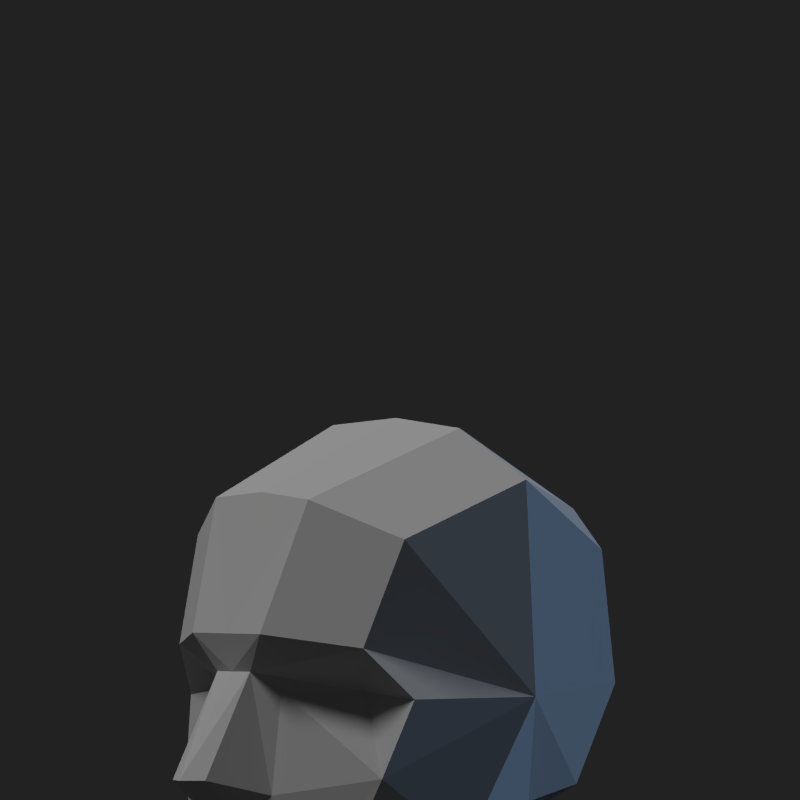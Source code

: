 # Source: simple.blend  (saved by Blender 2.76.0; exported with 4.5.12 LTS)
import bpy
from mathutils import Matrix  # noqa: F401  (used for matrix-valued properties, if any)

bpy.ops.wm.read_factory_settings(use_empty=True)
scene = bpy.context.scene
scene.name = 'Scene'

# ---- collections
col_collection_1 = bpy.data.collections.new('Collection 1'); scene.collection.children.link(col_collection_1)

# ---- world
world_world = bpy.data.worlds.new('World'); scene.world = world_world
world_world.color = (0.01599, 0.01599, 0.01599)
world_world.use_sun_shadow = False
world_world.sun_shadow_jitter_overblur = 0.0
world_world.cycles.sampling_method = 'NONE'
world_world.cycles.sample_map_resolution = 256
world_world.light_settings.ao_factor = 0.1154

# ---- cameras
cam_camera = bpy.data.cameras.new('Camera')
cam_camera.type = 'ORTHO'
cam_camera.clip_end = 100.0
cam_camera.lens = 43.26
cam_camera.sensor_width = 32.0
cam_camera.sensor_height = 18.0
cam_camera.ortho_scale = 5.9
cam_camera.display_size = 2.0
cam_camera.dof.focus_distance = 0.0
cam_camera.dof.aperture_fstop = 128.0

# ---- lights
light_sun_001 = bpy.data.lights.new('Sun.001', 'SUN')
light_sun_001.color = (0.3235, 0.5785, 1.0)
light_sun_001.transmission_factor = 0.0
light_sun_001.angle = 0.1993
light_sun_001.energy = 0.64
light_sun_001.shadow_buffer_clip_start = 0.5
light_sun_001.shadow_soft_size = 0.1
light_sun_001.shadow_cascade_max_distance = 1000.0
light_sun_001.cycles.use_multiple_importance_sampling = False
light_sun = bpy.data.lights.new('Sun', 'SUN')
light_sun.transmission_factor = 0.0
light_sun.angle = 0.1993
light_sun.energy = 1.0
light_sun.shadow_buffer_clip_start = 0.5
light_sun.shadow_soft_size = 0.1
light_sun.shadow_cascade_max_distance = 1000.0
light_sun.cycles.use_multiple_importance_sampling = False

# ---- meshes
me_plane_022 = bpy.data.meshes.new('Plane.022')
me_plane_022.from_pydata([(-0.7999, -0.1773, 0.8131), (-0.8713, -0.3654, 1.096), (-0.49, -0.5001, 2.079), (-0.9259, -0.1537, -0.2779), (-0.6338, -0.3355, 0.6752), (-0.77, -0.3615, -0.09884), (-0.1095, -1.214, 0.6007), (-0.4187, -0.9968, 0.9854), (-0.3105, -1.064, 0.01725), (-1.019, -0.206, -0.4407), (-0.6601, -0.5066, -0.7312), (-0.4734, -0.8016, -0.6426), (-0.8424, -0.1695, -0.9509), (-0.8775, -0.1739, -1.364), (-0.6309, -0.3718, -1.388), (-0.1029, -1.121, 1.781), (0.8675, -0.6861, 2.563), (1.003, -1.256, 2.188), (0.98, -1.351, 0.5873), (-0.3003, -0.5319, -1.354), (0.1894, -0.8673, -0.9819), (0.4464, -1.152, -0.5002), (-0.7034, -0.1347, -1.474), (-0.4064, -0.1848, -1.487), (2.277, -0.3882, 1.914), (2.27, -0.698, 1.618), (2.385, -0.698, 0.6299), (1.982, -0.698, -0.1002), (1.416, -0.7837, -0.21), (0.8482, -0.926, -0.6115), (0.7045, -0.8274, -0.9306), (0.3869, -0.4897, -1.272), (0.2545, -0.2936, -1.356), (-0.7999, 0.1773, 0.8131), (-0.8713, 0.3654, 1.096), (-0.49, 0.5001, 2.079), (-0.9259, 0.1537, -0.2779), (-0.6338, 0.3355, 0.6752), (-0.77, 0.3615, -0.09884), (-0.1095, 1.214, 0.6007), (-0.4187, 0.9968, 0.9853), (-0.3105, 1.064, 0.01725), (-1.019, 0.206, -0.4407), (-0.6601, 0.5066, -0.7312), (-0.4734, 0.8016, -0.6426), (-0.8424, 0.1695, -0.9509), (-0.8775, 0.1739, -1.364), (-0.6309, 0.3718, -1.388), (-0.1029, 1.121, 1.781), (0.8675, 0.6861, 2.563), (1.003, 1.256, 2.188), (0.98, 1.351, 0.5873), (-0.3003, 0.5319, -1.354), (0.1894, 0.8673, -0.9819), (0.4464, 1.152, -0.5002), (-0.7034, 0.1347, -1.474), (-0.4064, 0.1848, -1.487), (2.277, 0.3882, 1.914), (2.27, 0.698, 1.618), (2.385, 0.698, 0.6299), (1.982, 0.698, -0.1002), (1.416, 0.7837, -0.21), (0.8482, 0.926, -0.6115), (0.7045, 0.8274, -0.9306), (0.3869, 0.4897, -1.272), (0.2545, 0.2936, -1.356), (-0.8713, 3.179e-09, 1.096), (2.626, 3.179e-09, 0.6623), (-0.49, 3.179e-09, 2.126), (0.8675, 3.179e-09, 2.627), (2.336, 3.179e-09, 1.984), (2.279, 3.179e-09, -0.2768), (0.2545, 3.179e-09, -1.36), (-0.4124, 3.179e-09, -1.501), (-0.8775, 3.179e-09, -1.364), (-0.8424, 3.179e-09, -0.9509), (-1.006, 3.179e-09, -0.4952), (-0.8903, 3.179e-09, -0.2893), (-0.8184, 3.179e-09, 0.8131), (-0.7034, 3.179e-09, -1.474), (-0.2, 0.78, 0.65), (-0.2, -0.78, 0.65)], [], [(1, 66, 78, 0), (2, 68, 66, 1), (5, 8, 6, 81, 4), (76, 9, 3, 77), (5, 3, 9, 10), (8, 5, 10, 11), (74, 13, 12, 75), (13, 14, 12), (11, 10, 12, 14), (2, 1, 7, 15), (16, 69, 68, 2), (15, 17, 16, 2), (6, 18, 17, 15, 7), (20, 11, 14, 19), (21, 8, 11, 20), (8, 21, 18, 6), (13, 74, 79, 22), (14, 13, 22), (73, 23, 22, 79), (19, 14, 22, 23), (24, 70, 69, 16), (17, 25, 24, 16), (18, 25, 17), (25, 18, 26), (18, 28, 27, 26), (21, 29, 28, 18), (30, 29, 21, 20), (31, 30, 20, 19), (72, 32, 23, 73), (23, 32, 31, 19), (67, 70, 24, 25, 26), (71, 67, 26, 27), (34, 33, 78, 66), (35, 34, 66, 68), (38, 37, 80, 39, 41), (76, 77, 36, 42), (38, 43, 42, 36), (41, 44, 43, 38), (74, 75, 45, 46), (46, 45, 47), (44, 47, 45, 43), (35, 48, 40, 34), (49, 35, 68, 69), (48, 35, 49, 50), (39, 40, 48, 50, 51), (53, 52, 47, 44), (54, 53, 44, 41), (41, 39, 51, 54), (46, 55, 79, 74), (47, 55, 46), (73, 79, 55, 56), (52, 56, 55, 47), (57, 49, 69, 70), (50, 49, 57, 58), (51, 50, 58), (58, 59, 51), (51, 59, 60, 61), (54, 51, 61, 62), (63, 53, 54, 62), (64, 52, 53, 63), (72, 73, 56, 65), (56, 52, 64, 65), (67, 59, 58, 57, 70), (71, 60, 59, 67)])
_ca = me_plane_022.color_attributes.new('Col', 'BYTE_COLOR', 'CORNER')
_ca.data.foreach_set('color', [1.0, 1.0, 1.0, 1.0, 1.0, 1.0, 1.0, 1.0, 1.0, 1.0, 1.0, 1.0, 1.0, 1.0, 1.0, 1.0, 1.0, 1.0, 1.0, 1.0, 1.0, 1.0, 1.0, 1.0, 1.0, 1.0, 1.0, 1.0, 1.0, 1.0, 1.0, 1.0, 1.0, 1.0, 1.0, 1.0, 1.0, 1.0, 1.0, 1.0, 1.0, 1.0, 1.0, 1.0, 1.0, 1.0, 1.0, 1.0, 1.0, 1.0, 1.0, 1.0, 1.0, 1.0, 1.0, 1.0, 1.0, 1.0, 1.0, 1.0, 1.0, 1.0, 1.0, 1.0, 1.0, 1.0, 1.0, 1.0, 1.0, 1.0, 1.0, 1.0, 1.0, 1.0, 1.0, 1.0, 1.0, 1.0, 1.0, 1.0, 1.0, 1.0, 1.0, 1.0, 1.0, 1.0, 1.0, 1.0, 1.0, 1.0, 1.0, 1.0, 1.0, 1.0, 1.0, 1.0, 1.0, 1.0, 1.0, 1.0, 1.0, 1.0, 1.0, 1.0, 1.0, 1.0, 1.0, 1.0, 1.0, 1.0, 1.0, 1.0, 1.0, 1.0, 1.0, 1.0, 1.0, 1.0, 1.0, 1.0, 1.0, 1.0, 1.0, 1.0, 1.0, 1.0, 1.0, 1.0, 1.0, 1.0, 1.0, 1.0, 1.0, 1.0, 1.0, 1.0, 1.0, 1.0, 1.0, 1.0, 1.0, 1.0, 1.0, 1.0, 1.0, 1.0, 1.0, 1.0, 1.0, 1.0, 1.0, 1.0, 1.0, 1.0, 1.0, 1.0, 1.0, 1.0, 1.0, 1.0, 1.0, 1.0, 1.0, 1.0, 1.0, 1.0, 1.0, 1.0, 1.0, 1.0, 1.0, 1.0, 1.0, 1.0, 1.0, 1.0, 1.0, 1.0, 1.0, 1.0, 1.0, 1.0, 1.0, 1.0, 1.0, 1.0, 1.0, 1.0, 1.0, 1.0, 1.0, 1.0, 1.0, 1.0, 1.0, 1.0, 1.0, 1.0, 1.0, 1.0, 1.0, 1.0, 1.0, 1.0, 1.0, 1.0, 1.0, 1.0, 1.0, 1.0, 1.0, 1.0, 1.0, 1.0, 1.0, 1.0, 1.0, 1.0, 1.0, 1.0, 1.0, 1.0, 1.0, 1.0, 1.0, 1.0, 1.0, 1.0, 1.0, 1.0, 1.0, 1.0, 1.0, 1.0, 1.0, 1.0, 1.0, 1.0, 1.0, 1.0, 1.0, 1.0, 1.0, 1.0, 1.0, 1.0, 1.0, 1.0, 1.0, 1.0, 1.0, 1.0, 1.0, 1.0, 1.0, 1.0, 1.0, 1.0, 1.0, 1.0, 1.0, 1.0, 1.0, 1.0, 1.0, 1.0, 1.0, 1.0, 1.0, 1.0, 1.0, 1.0, 1.0, 1.0, 1.0, 1.0, 1.0, 1.0, 1.0, 1.0, 1.0, 1.0, 1.0, 1.0, 1.0, 1.0, 1.0, 1.0, 1.0, 1.0, 1.0, 1.0, 1.0, 1.0, 1.0, 1.0, 1.0, 1.0, 1.0, 1.0, 1.0, 1.0, 1.0, 1.0, 1.0, 1.0, 1.0, 1.0, 1.0, 1.0, 1.0, 1.0, 1.0, 1.0, 1.0, 1.0, 1.0, 1.0, 1.0, 1.0, 1.0, 1.0, 1.0, 1.0, 1.0, 1.0, 1.0, 1.0, 1.0, 1.0, 1.0, 1.0, 1.0, 1.0, 1.0, 1.0, 1.0, 1.0, 1.0, 1.0, 1.0, 1.0, 1.0, 1.0, 1.0, 1.0, 1.0, 1.0, 1.0, 1.0, 1.0, 1.0, 1.0, 1.0, 1.0, 1.0, 1.0, 1.0, 1.0, 1.0, 1.0, 1.0, 1.0, 1.0, 1.0, 1.0, 1.0, 1.0, 1.0, 1.0, 1.0, 1.0, 1.0, 1.0, 1.0, 1.0, 1.0, 1.0, 1.0, 1.0, 1.0, 1.0, 1.0, 1.0, 1.0, 1.0, 1.0, 1.0, 1.0, 1.0, 1.0, 1.0, 1.0, 1.0, 1.0, 1.0, 1.0, 1.0, 1.0, 1.0, 1.0, 1.0, 1.0, 1.0, 1.0, 1.0, 1.0, 1.0, 1.0, 1.0, 1.0, 1.0, 1.0, 1.0, 1.0, 1.0, 1.0, 1.0, 1.0, 1.0, 1.0, 1.0, 1.0, 1.0, 1.0, 1.0, 1.0, 1.0, 1.0, 1.0, 1.0, 1.0, 1.0, 1.0, 1.0, 1.0, 1.0, 1.0, 1.0, 1.0, 1.0, 1.0, 1.0, 1.0, 1.0, 1.0, 1.0, 1.0, 1.0, 1.0, 1.0, 1.0, 1.0, 1.0, 1.0, 1.0, 1.0, 1.0, 1.0, 1.0, 1.0, 1.0, 1.0, 1.0, 1.0, 1.0, 1.0, 1.0, 1.0, 1.0, 1.0, 1.0, 1.0, 1.0, 1.0, 1.0, 1.0, 1.0, 1.0, 1.0, 1.0, 1.0, 1.0, 1.0, 1.0, 1.0, 1.0, 1.0, 1.0, 1.0, 1.0, 1.0, 1.0, 1.0, 1.0, 1.0, 1.0, 1.0, 1.0, 1.0, 1.0, 1.0, 1.0, 1.0, 1.0, 1.0, 1.0, 1.0, 1.0, 1.0, 1.0, 1.0, 1.0, 1.0, 1.0, 1.0, 1.0, 1.0, 1.0, 1.0, 1.0, 1.0, 1.0, 1.0, 1.0, 1.0, 1.0, 1.0, 1.0, 1.0, 1.0, 1.0, 1.0, 1.0, 1.0, 1.0, 1.0, 1.0, 1.0, 1.0, 1.0, 1.0, 1.0, 1.0, 1.0, 1.0, 1.0, 1.0, 1.0, 1.0, 1.0, 1.0, 1.0, 1.0, 1.0, 1.0, 1.0, 1.0, 1.0, 1.0, 1.0, 1.0, 1.0, 1.0, 1.0, 1.0, 1.0, 1.0, 1.0, 1.0, 1.0, 1.0, 1.0, 1.0, 1.0, 1.0, 1.0, 1.0, 1.0, 1.0, 1.0, 1.0, 1.0, 1.0, 1.0, 1.0, 1.0, 1.0, 1.0, 1.0, 1.0, 1.0, 1.0, 1.0, 1.0, 1.0, 1.0, 1.0, 1.0, 1.0, 1.0, 1.0, 1.0, 1.0, 1.0, 1.0, 1.0, 1.0, 1.0, 1.0, 1.0, 1.0, 1.0, 1.0, 1.0, 1.0, 1.0, 1.0, 1.0, 1.0, 1.0, 1.0, 1.0, 1.0, 1.0, 1.0, 1.0, 1.0, 1.0, 1.0, 1.0, 1.0, 1.0, 1.0, 1.0, 1.0, 1.0, 1.0, 1.0, 1.0, 1.0, 1.0, 1.0, 1.0, 1.0, 1.0, 1.0, 1.0, 1.0, 1.0, 1.0, 1.0, 1.0, 1.0, 1.0, 1.0, 1.0, 1.0, 1.0, 1.0, 1.0, 1.0, 1.0, 1.0, 1.0, 1.0, 1.0, 1.0, 1.0, 1.0, 1.0, 1.0, 1.0, 1.0, 1.0, 1.0, 1.0, 1.0, 1.0, 1.0, 1.0, 1.0, 1.0, 1.0, 1.0, 1.0, 1.0, 1.0, 1.0, 1.0, 1.0, 1.0, 1.0, 1.0, 1.0, 1.0, 1.0, 1.0, 1.0, 1.0, 1.0, 1.0, 1.0, 1.0, 1.0, 1.0, 1.0, 1.0, 1.0, 1.0, 1.0, 1.0, 1.0, 1.0, 1.0, 1.0, 1.0, 1.0, 1.0, 1.0, 1.0, 1.0, 1.0, 1.0, 1.0, 1.0, 1.0, 1.0, 1.0, 1.0, 1.0, 1.0, 1.0, 1.0, 1.0, 1.0, 1.0, 1.0, 1.0, 1.0, 1.0, 1.0, 1.0, 1.0, 1.0, 1.0, 1.0, 1.0, 1.0, 1.0, 1.0, 1.0, 1.0, 1.0, 1.0, 1.0, 1.0, 1.0, 1.0, 1.0, 1.0, 1.0, 1.0, 1.0, 1.0, 1.0, 1.0, 1.0, 1.0, 1.0, 1.0, 1.0, 1.0, 1.0, 1.0, 1.0, 1.0, 1.0, 1.0, 1.0, 1.0, 1.0, 1.0, 1.0, 1.0, 1.0, 1.0, 1.0, 1.0, 1.0, 1.0, 1.0, 1.0, 1.0, 1.0, 1.0, 1.0, 1.0, 1.0, 1.0, 1.0, 1.0, 1.0, 1.0, 1.0, 1.0, 1.0, 1.0, 1.0, 1.0, 1.0, 1.0, 1.0, 1.0, 1.0, 1.0, 1.0, 1.0, 1.0, 1.0, 1.0, 1.0, 1.0, 1.0, 1.0, 1.0, 1.0, 1.0, 1.0, 1.0, 1.0, 1.0, 1.0, 1.0, 1.0, 1.0, 1.0, 1.0, 1.0, 1.0, 1.0, 1.0, 1.0, 1.0, 1.0, 1.0, 1.0, 1.0, 1.0, 1.0, 1.0, 1.0, 1.0, 1.0, 1.0, 1.0, 1.0, 1.0, 1.0, 1.0, 1.0, 1.0, 1.0, 1.0, 1.0, 1.0, 1.0, 1.0, 1.0, 1.0, 1.0, 1.0, 1.0, 1.0, 1.0, 1.0, 1.0, 1.0, 1.0, 1.0, 1.0, 1.0, 1.0, 1.0, 1.0, 1.0, 1.0, 1.0, 1.0, 1.0, 1.0, 1.0, 1.0, 1.0, 1.0, 1.0, 1.0, 1.0, 1.0, 1.0, 1.0, 1.0, 1.0, 1.0, 1.0, 1.0, 1.0, 1.0, 1.0, 1.0, 1.0, 1.0, 1.0, 1.0, 1.0, 1.0, 1.0, 1.0, 1.0, 1.0, 1.0, 1.0, 1.0, 1.0, 1.0, 1.0, 1.0, 1.0, 1.0, 1.0, 1.0, 1.0, 1.0, 1.0, 1.0, 1.0, 1.0, 1.0, 1.0, 1.0, 1.0, 1.0, 1.0, 1.0, 1.0, 1.0, 1.0, 1.0, 1.0, 1.0, 1.0, 1.0, 1.0, 1.0, 1.0, 1.0, 1.0, 1.0, 1.0, 1.0, 1.0, 1.0, 1.0, 1.0, 1.0, 1.0, 1.0, 1.0, 1.0, 1.0, 1.0, 1.0, 1.0, 1.0, 1.0, 1.0, 1.0, 1.0, 1.0, 1.0, 1.0, 1.0, 1.0, 1.0, 1.0, 1.0, 1.0, 1.0, 1.0, 1.0, 1.0, 1.0, 1.0, 1.0, 1.0, 1.0, 1.0, 1.0, 1.0, 1.0, 1.0, 1.0, 1.0, 1.0, 1.0, 1.0, 1.0, 1.0, 1.0, 1.0, 1.0, 1.0, 1.0, 1.0, 1.0, 1.0])
me_plane_022.use_remesh_preserve_volume = False
me_plane_022.use_remesh_preserve_attributes = False
me_plane_022.use_mirror_vertex_groups = False
me_plane_022.update()
me_plane_002 = bpy.data.meshes.new('Plane.002')
me_plane_002.from_pydata([(-1.265, -0.1773, 0.02479), (-0.7999, -0.1773, 0.8131), (-0.9259, -0.1537, -0.2779), (-0.6338, -0.3355, 0.6752), (-0.77, -0.3615, -0.09884), (-1.265, 0.1773, 0.02479), (-0.7999, 0.1773, 0.8131), (-0.9259, 0.1537, -0.2779), (-0.6338, 0.3355, 0.6752), (-0.77, 0.3615, -0.09884), (-0.8903, 3.179e-09, -0.2893), (-1.129, 3.179e-09, -0.2173), (-1.368, 3.179e-09, 0.02479), (-0.8184, 3.179e-09, 0.8131)], [], [(12, 0, 1, 13), (12, 11, 0), (10, 2, 11), (0, 11, 2, 4), (4, 3, 1, 0), (12, 13, 6, 5), (12, 5, 11), (10, 11, 7), (5, 9, 7, 11), (9, 5, 6, 8)])
_ca = me_plane_002.color_attributes.new('Col', 'BYTE_COLOR', 'CORNER')
_ca.data.foreach_set('color', [1.0, 1.0, 1.0, 1.0, 1.0, 1.0, 1.0, 1.0, 1.0, 1.0, 1.0, 1.0, 1.0, 1.0, 1.0, 1.0, 1.0, 1.0, 1.0, 1.0, 1.0, 1.0, 1.0, 1.0, 1.0, 1.0, 1.0, 1.0, 1.0, 1.0, 1.0, 1.0, 1.0, 1.0, 1.0, 1.0, 1.0, 1.0, 1.0, 1.0, 1.0, 1.0, 1.0, 1.0, 1.0, 1.0, 1.0, 1.0, 1.0, 1.0, 1.0, 1.0, 1.0, 1.0, 1.0, 1.0, 1.0, 1.0, 1.0, 1.0, 1.0, 1.0, 1.0, 1.0, 1.0, 1.0, 1.0, 1.0, 1.0, 1.0, 1.0, 1.0, 1.0, 1.0, 1.0, 1.0, 1.0, 1.0, 1.0, 1.0, 1.0, 1.0, 1.0, 1.0, 1.0, 1.0, 1.0, 1.0, 1.0, 1.0, 1.0, 1.0, 1.0, 1.0, 1.0, 1.0, 1.0, 1.0, 1.0, 1.0, 1.0, 1.0, 1.0, 1.0, 1.0, 1.0, 1.0, 1.0, 1.0, 1.0, 1.0, 1.0, 1.0, 1.0, 1.0, 1.0, 1.0, 1.0, 1.0, 1.0, 1.0, 1.0, 1.0, 1.0, 1.0, 1.0, 1.0, 1.0, 1.0, 1.0, 1.0, 1.0, 1.0, 1.0, 1.0, 1.0, 1.0, 1.0, 1.0, 1.0, 1.0, 1.0, 1.0, 1.0])
me_plane_002.use_remesh_preserve_volume = False
me_plane_002.use_remesh_preserve_attributes = False
me_plane_002.use_mirror_vertex_groups = False
me_plane_002.update()
me_plane_001 = bpy.data.meshes.new('Plane.001')
me_plane_001.from_pydata([(-1.019, -0.206, -0.4407), (-0.919, -0.2143, -0.6273), (-0.9982, -0.1864, -0.7729), (-0.6601, -0.5066, -0.7312), (-0.8424, -0.1695, -0.9509), (-1.019, 0.206, -0.4407), (-0.919, 0.2143, -0.6273), (-0.9982, 0.1864, -0.7729), (-0.6601, 0.5066, -0.7312), (-0.8424, 0.1695, -0.9509), (-0.8424, 3.179e-09, -0.9509), (-0.9982, 3.179e-09, -0.7729), (-0.9, 3.179e-09, -0.62), (-1.006, 3.179e-09, -0.4952)], [], [(12, 1, 0, 13), (11, 2, 1, 12), (1, 3, 0), (2, 3, 1), (10, 4, 2, 11), (3, 2, 4), (12, 13, 5, 6), (11, 12, 6, 7), (6, 5, 8), (7, 6, 8), (10, 11, 7, 9), (8, 9, 7)])
_ca = me_plane_001.color_attributes.new('Col', 'BYTE_COLOR', 'CORNER')
_ca.data.foreach_set('color', [1.0, 1.0, 1.0, 1.0, 1.0, 1.0, 1.0, 1.0, 1.0, 1.0, 1.0, 1.0, 1.0, 1.0, 1.0, 1.0, 1.0, 1.0, 1.0, 1.0, 1.0, 1.0, 1.0, 1.0, 1.0, 1.0, 1.0, 1.0, 1.0, 1.0, 1.0, 1.0, 1.0, 1.0, 1.0, 1.0, 1.0, 1.0, 1.0, 1.0, 1.0, 1.0, 1.0, 1.0, 1.0, 1.0, 1.0, 1.0, 1.0, 1.0, 1.0, 1.0, 1.0, 1.0, 1.0, 1.0, 1.0, 1.0, 1.0, 1.0, 1.0, 1.0, 1.0, 1.0, 1.0, 1.0, 1.0, 1.0, 1.0, 1.0, 1.0, 1.0, 1.0, 1.0, 1.0, 1.0, 1.0, 1.0, 1.0, 1.0, 1.0, 1.0, 1.0, 1.0, 1.0, 1.0, 1.0, 1.0, 1.0, 1.0, 1.0, 1.0, 1.0, 1.0, 1.0, 1.0, 1.0, 1.0, 1.0, 1.0, 1.0, 1.0, 1.0, 1.0, 1.0, 1.0, 1.0, 1.0, 1.0, 1.0, 1.0, 1.0, 1.0, 1.0, 1.0, 1.0, 1.0, 1.0, 1.0, 1.0, 1.0, 1.0, 1.0, 1.0, 1.0, 1.0, 1.0, 1.0, 1.0, 1.0, 1.0, 1.0, 1.0, 1.0, 1.0, 1.0, 1.0, 1.0, 1.0, 1.0, 1.0, 1.0, 1.0, 1.0, 1.0, 1.0, 1.0, 1.0, 1.0, 1.0, 1.0, 1.0, 1.0, 1.0, 1.0, 1.0, 1.0, 1.0, 1.0, 1.0, 1.0, 1.0, 1.0, 1.0, 1.0, 1.0, 1.0, 1.0])
me_plane_001.use_remesh_preserve_volume = False
me_plane_001.use_remesh_preserve_attributes = False
me_plane_001.use_mirror_vertex_groups = False
me_plane_001.update()
me_plane_000 = bpy.data.meshes.new('Plane.000')
me_plane_000.from_pydata([(-0.7999, -0.1773, 0.8131), (-0.8713, -0.3654, 1.096), (-0.6338, -0.3355, 0.6752), (-0.1095, -1.214, 0.6007), (-0.4187, -0.9968, 0.9854), (-0.2, -0.78, 0.65)], [], [(1, 0, 2, 5, 3, 4)])
_ca = me_plane_000.color_attributes.new('Col', 'BYTE_COLOR', 'CORNER')
_ca.data.foreach_set('color', [1.0, 1.0, 1.0, 1.0, 1.0, 1.0, 1.0, 1.0, 1.0, 1.0, 1.0, 1.0, 1.0, 1.0, 1.0, 1.0, 1.0, 1.0, 1.0, 1.0, 1.0, 1.0, 1.0, 1.0])
me_plane_000.use_remesh_preserve_volume = False
me_plane_000.use_remesh_preserve_attributes = False
me_plane_000.use_mirror_vertex_groups = False
me_plane_000.update()
me_plane_004 = bpy.data.meshes.new('Plane.004')
me_plane_004.from_pydata([(-0.7999, 0.1773, 0.8131), (-0.8713, 0.3654, 1.096), (-0.6338, 0.3355, 0.6752), (-0.1095, 1.214, 0.6007), (-0.4187, 0.9968, 0.9853), (-0.2, 0.78, 0.65)], [], [(1, 4, 3, 5, 2, 0)])
_ca = me_plane_004.color_attributes.new('Col', 'BYTE_COLOR', 'CORNER')
_ca.data.foreach_set('color', [1.0, 1.0, 1.0, 1.0, 1.0, 1.0, 1.0, 1.0, 1.0, 1.0, 1.0, 1.0, 1.0, 1.0, 1.0, 1.0, 1.0, 1.0, 1.0, 1.0, 1.0, 1.0, 1.0, 1.0])
me_plane_004.use_remesh_preserve_volume = False
me_plane_004.use_remesh_preserve_attributes = False
me_plane_004.use_mirror_vertex_groups = False
me_plane_004.update()

# ---- objects
ob_sun_001 = bpy.data.objects.new('Sun.001', light_sun_001)
ob_sun = bpy.data.objects.new('Sun', light_sun)
ob_camera = bpy.data.objects.new('Camera', cam_camera)
ob_plane_011 = bpy.data.objects.new('Plane.011', me_plane_022)
ob_nose = bpy.data.objects.new('Nose', me_plane_002)
ob_mouth = bpy.data.objects.new('Mouth', me_plane_001)
ob_eyer = bpy.data.objects.new('EyeR', me_plane_000)
ob_eyel = bpy.data.objects.new('EyeL', me_plane_004)

# ---- transforms, parenting, visibility, modifiers, constraints
ob_sun_001.location = (0.185, -2.417, 2.997)
ob_sun_001.rotation_euler = (1.502, 1.254, 1.191)
ob_sun_001.lineart.crease_threshold = 0.0
ob_sun.location = (0.185, -2.417, 2.997)
ob_sun.rotation_euler = (-0.09293, -0.4222, 0.004591)
ob_sun.lineart.crease_threshold = 0.0
ob_camera.location = (-4.754, -6.119, 3.048)
ob_camera.rotation_euler = (1.536, 0.01409, -0.7472)
ob_camera.scale = (1.0, 1.0, 1.0)
ob_camera.lineart.crease_threshold = 0.0
ob_plane_011.location = (0.0, 0.0, 0.0)
ob_plane_011.lineart.crease_threshold = 0.0
ob_nose.parent = ob_plane_011
ob_nose.location = (0.0, 0.0, 0.0)
ob_nose.lineart.crease_threshold = 0.0
ob_mouth.parent = ob_plane_011
ob_mouth.location = (0.0, 0.0, 0.0)
ob_mouth.lineart.crease_threshold = 0.0
ob_eyer.parent = ob_plane_011
ob_eyer.location = (0.0, 0.0, 0.0)
ob_eyer.lineart.crease_threshold = 0.0
ob_eyel.parent = ob_plane_011
ob_eyel.location = (0.0, 0.0, 0.0)
ob_eyel.lineart.crease_threshold = 0.0

# ---- collection membership
col_collection_1.objects.link(ob_sun_001)
col_collection_1.objects.link(ob_sun)
col_collection_1.objects.link(ob_camera)
col_collection_1.objects.link(ob_plane_011)
col_collection_1.objects.link(ob_nose)
col_collection_1.objects.link(ob_mouth)
col_collection_1.objects.link(ob_eyer)
col_collection_1.objects.link(ob_eyel)

# ---- scene / render settings (as saved in the file)
scene.camera = ob_camera
scene.frame_start = 1; scene.frame_end = 250; scene.frame_set(1)
scene.render.engine = 'BLENDER_EEVEE_NEXT'
scene.render.resolution_x = 1000
scene.render.resolution_y = 1000
scene.render.dither_intensity = 0.0
scene.cycles.use_denoising = False
scene.cycles.samples = 10
scene.cycles.sampling_pattern = 'TABULATED_SOBOL'
scene.cycles.light_sampling_threshold = 0.0
scene.cycles.use_adaptive_sampling = False
scene.cycles.use_light_tree = False
scene.cycles.blur_glossy = 0.0
scene.cycles.pixel_filter_type = 'GAUSSIAN'
scene.cycles.sample_clamp_indirect = 0.0
scene.view_settings.view_transform = 'Standard'
bpy.context.view_layer.update()
